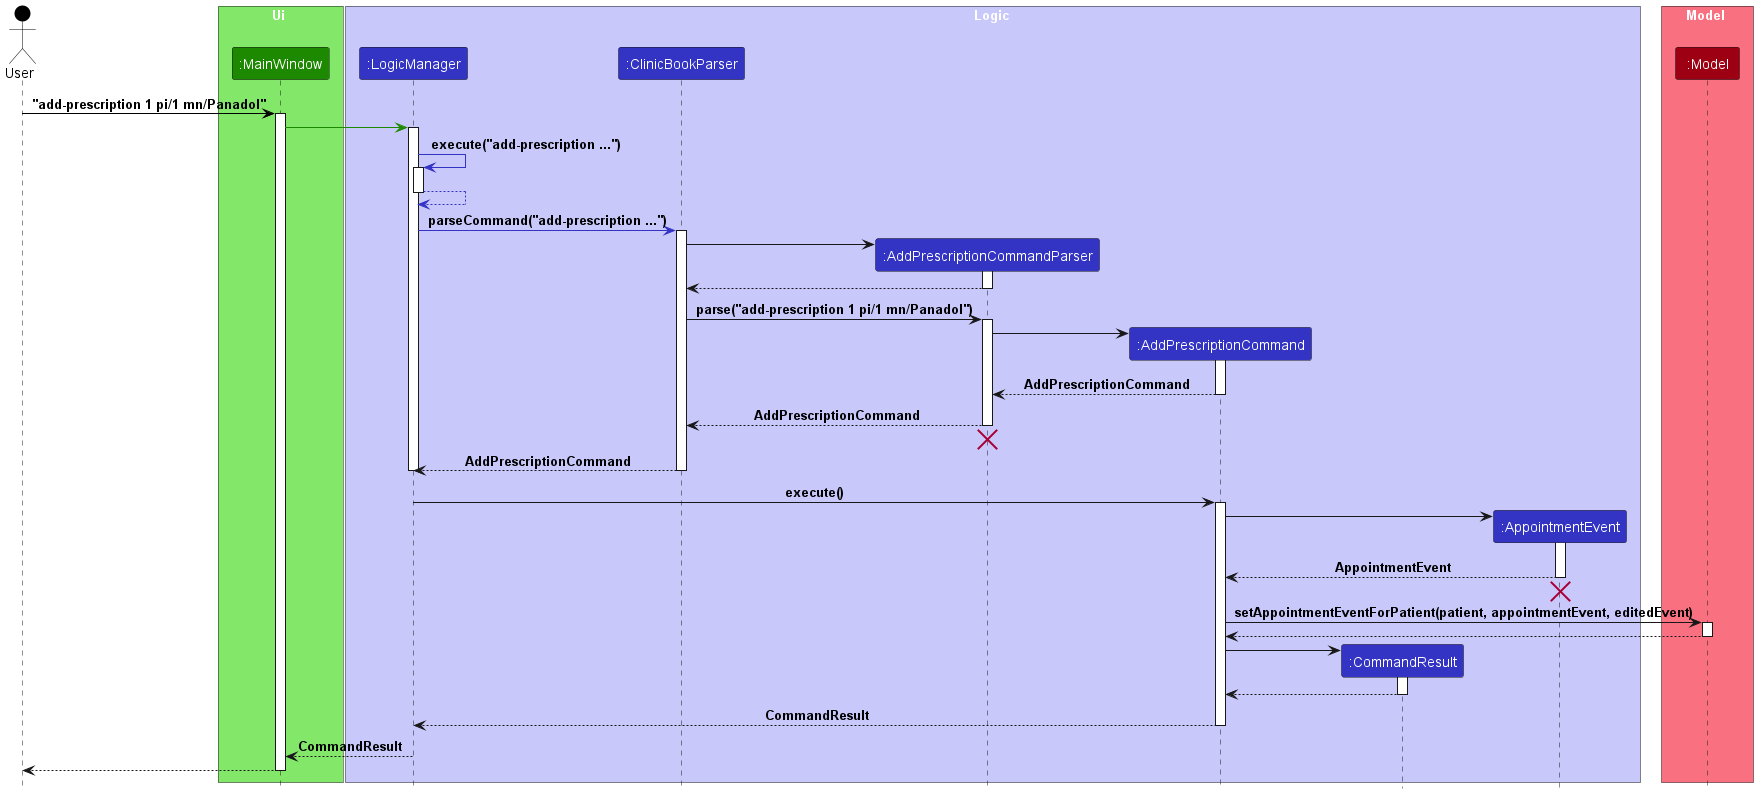

The diagram above was rendered by PlantUML. Its source (embedded in the PNG):
@startuml
!include style.puml

Actor User as user USER_COLOR

box Ui UI_COLOR_T1
Participant ":MainWindow" as mainWindow UI_COLOR
end box

box Logic LOGIC_COLOR_T1
Participant ":LogicManager" as LogicManager LOGIC_COLOR
Participant ":ClinicBookParser" as ClinicBookParser LOGIC_COLOR
Participant ":AddPrescriptionCommandParser" as AddPrescriptionCommandParser LOGIC_COLOR
Participant ":AddPrescriptionCommand" as AddPrescriptionCommand LOGIC_COLOR
Participant ":CommandResult" as CommandResult LOGIC_COLOR
Participant ":AppointmentEvent" as AppointmentEvent LOGIC_COLOR
end box

box Model MODEL_COLOR_T1
Participant ":Model" as model MODEL_COLOR
end box

box Model MODEL_COLOR_T1
user -[USER_COLOR]> mainWindow : "add-prescription 1 pi/1 mn/Panadol"
activate mainWindow

mainWindow -[UI_COLOR]> LogicManager
activate LogicManager

LogicManager -[LOGIC_COLOR]> LogicManager : execute("add-prescription ...")
activate LogicManager

LogicManager -[LOGIC_COLOR]-> LogicManager
deactivate LogicManager

LogicManager -[LOGIC_COLOR]> ClinicBookParser : parseCommand("add-prescription ...")
activate ClinicBookParser

create AddPrescriptionCommandParser
ClinicBookParser -> AddPrescriptionCommandParser
activate AddPrescriptionCommandParser

AddPrescriptionCommandParser --> ClinicBookParser
deactivate AddPrescriptionCommandParser

ClinicBookParser -> AddPrescriptionCommandParser : parse("add-prescription 1 pi/1 mn/Panadol")
activate AddPrescriptionCommandParser

create AddPrescriptionCommand
AddPrescriptionCommandParser -> AddPrescriptionCommand
activate AddPrescriptionCommand

AddPrescriptionCommand --> AddPrescriptionCommandParser : AddPrescriptionCommand
deactivate AddPrescriptionCommand

AddPrescriptionCommandParser --> ClinicBookParser : AddPrescriptionCommand
deactivate AddPrescriptionCommandParser
'Hidden arrow to position the destroy marker below the end of the activation bar.
AddPrescriptionCommandParser -[hidden]-> ClinicBookParser
destroy AddPrescriptionCommandParser

ClinicBookParser --> LogicManager : AddPrescriptionCommand
deactivate ClinicBookParser
deactivate LogicManager

LogicManager -> AddPrescriptionCommand : execute()
activate AddPrescriptionCommand

create AppointmentEvent
AddPrescriptionCommand -> AppointmentEvent
activate AppointmentEvent
AppointmentEvent --> AddPrescriptionCommand : AppointmentEvent
deactivate AppointmentEvent
AppointmentEvent -[hidden]-> AddPrescriptionCommand
destroy AppointmentEvent

deactivate AppointmentEvent

AddPrescriptionCommand -> model : setAppointmentEventForPatient(patient, appointmentEvent, editedEvent)
activate model

model --> AddPrescriptionCommand :
deactivate model

create CommandResult
AddPrescriptionCommand -> CommandResult
activate CommandResult

CommandResult --> AddPrescriptionCommand
deactivate CommandResult

AddPrescriptionCommand --> LogicManager : CommandResult
deactivate AddPrescriptionCommand

LogicManager --> mainWindow : CommandResult
deactivate LogicManager

user <--mainWindow
deactivate mainWindow
@enduml